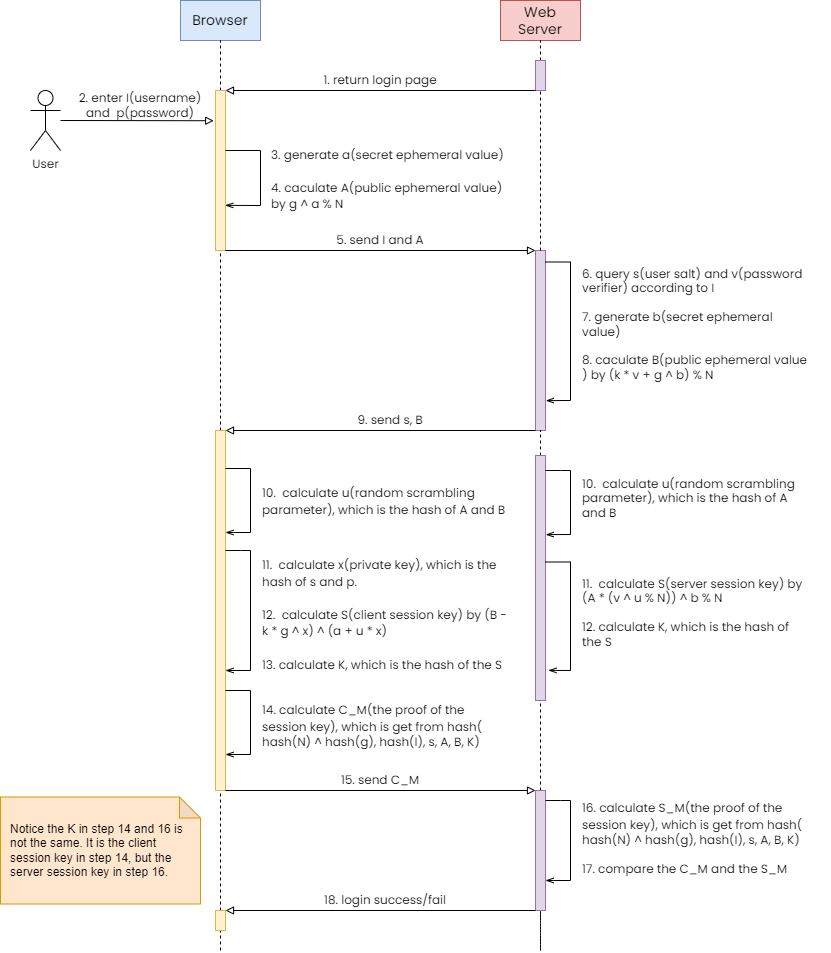

The diagram above was exported from draw.io. Its source (the exported page's mxGraphModel, read from the mxfile embedded in the PNG):
<mxGraphModel dx="1690" dy="1127" grid="1" gridSize="10" guides="1" tooltips="1" connect="1" arrows="1" fold="1" page="1" pageScale="1" pageWidth="850" pageHeight="1100" math="0" shadow="0">
  <root>
    <mxCell id="0" />
    <mxCell id="1" parent="0" />
    <mxCell id="5pMOgfe0vC_hU4Odg8FA-49" value="" style="rounded=0;whiteSpace=wrap;html=1;fillColor=#e1d5e7;strokeColor=#9673a6;" vertex="1" parent="1">
      <mxGeometry x="565" y="300" width="10" height="180" as="geometry" />
    </mxCell>
    <mxCell id="5pMOgfe0vC_hU4Odg8FA-50" value="&lt;font data-font-src=&quot;https://fonts.googleapis.com/css?family=Poppins&quot; face=&quot;Poppins&quot;&gt;User&lt;/font&gt;" style="shape=umlActor;verticalLabelPosition=bottom;verticalAlign=top;html=1;" vertex="1" parent="1">
      <mxGeometry x="60" y="140" width="30" height="60" as="geometry" />
    </mxCell>
    <mxCell id="5pMOgfe0vC_hU4Odg8FA-51" value="&lt;font style=&quot;font-size: 14px;&quot; data-font-src=&quot;https://fonts.googleapis.com/css?family=Poppins&quot; face=&quot;Poppins&quot;&gt;Browser&lt;/font&gt;" style="rounded=0;whiteSpace=wrap;html=1;fillColor=#dae8fc;strokeColor=#6c8ebf;strokeWidth=1;" vertex="1" parent="1">
      <mxGeometry x="210" y="50" width="80" height="40" as="geometry" />
    </mxCell>
    <mxCell id="5pMOgfe0vC_hU4Odg8FA-52" value="" style="endArrow=none;dashed=1;html=1;rounded=0;entryX=0.5;entryY=1;entryDx=0;entryDy=0;" edge="1" parent="1" source="5pMOgfe0vC_hU4Odg8FA-54" target="5pMOgfe0vC_hU4Odg8FA-51">
      <mxGeometry width="50" height="50" relative="1" as="geometry">
        <mxPoint x="250" y="340" as="sourcePoint" />
        <mxPoint x="350" y="260" as="targetPoint" />
      </mxGeometry>
    </mxCell>
    <mxCell id="5pMOgfe0vC_hU4Odg8FA-53" value="" style="endArrow=none;dashed=1;html=1;rounded=0;entryX=0.5;entryY=1;entryDx=0;entryDy=0;" edge="1" parent="1" target="5pMOgfe0vC_hU4Odg8FA-54" source="5pMOgfe0vC_hU4Odg8FA-71">
      <mxGeometry width="50" height="50" relative="1" as="geometry">
        <mxPoint x="250" y="560" as="sourcePoint" />
        <mxPoint x="250" y="90" as="targetPoint" />
      </mxGeometry>
    </mxCell>
    <mxCell id="5pMOgfe0vC_hU4Odg8FA-54" value="" style="rounded=0;whiteSpace=wrap;html=1;fillColor=#fff2cc;strokeColor=#d6b656;" vertex="1" parent="1">
      <mxGeometry x="245" y="140" width="10" height="160" as="geometry" />
    </mxCell>
    <mxCell id="5pMOgfe0vC_hU4Odg8FA-55" value="&lt;font style=&quot;font-size: 14px;&quot; data-font-src=&quot;https://fonts.googleapis.com/css?family=Poppins&quot; face=&quot;Poppins&quot;&gt;Web Server&lt;/font&gt;" style="rounded=0;whiteSpace=wrap;html=1;fillColor=#f8cecc;strokeColor=#b85450;" vertex="1" parent="1">
      <mxGeometry x="530" y="50" width="80" height="40" as="geometry" />
    </mxCell>
    <mxCell id="5pMOgfe0vC_hU4Odg8FA-56" value="" style="endArrow=none;dashed=1;html=1;rounded=0;entryX=0.5;entryY=1;entryDx=0;entryDy=0;" edge="1" parent="1" source="5pMOgfe0vC_hU4Odg8FA-58" target="5pMOgfe0vC_hU4Odg8FA-55">
      <mxGeometry width="50" height="50" relative="1" as="geometry">
        <mxPoint x="570" y="340" as="sourcePoint" />
        <mxPoint x="670" y="260" as="targetPoint" />
      </mxGeometry>
    </mxCell>
    <mxCell id="5pMOgfe0vC_hU4Odg8FA-57" value="" style="endArrow=none;dashed=1;html=1;rounded=0;entryX=0.5;entryY=1;entryDx=0;entryDy=0;" edge="1" parent="1" source="5pMOgfe0vC_hU4Odg8FA-49" target="5pMOgfe0vC_hU4Odg8FA-58">
      <mxGeometry width="50" height="50" relative="1" as="geometry">
        <mxPoint x="570" y="470" as="sourcePoint" />
        <mxPoint x="570" y="90" as="targetPoint" />
      </mxGeometry>
    </mxCell>
    <mxCell id="5pMOgfe0vC_hU4Odg8FA-58" value="" style="rounded=0;whiteSpace=wrap;html=1;fillColor=#e1d5e7;strokeColor=#9673a6;" vertex="1" parent="1">
      <mxGeometry x="565" y="110" width="10" height="30" as="geometry" />
    </mxCell>
    <mxCell id="5pMOgfe0vC_hU4Odg8FA-59" value="" style="endArrow=block;html=1;rounded=0;entryX=1;entryY=0;entryDx=0;entryDy=0;exitX=0;exitY=1;exitDx=0;exitDy=0;endFill=0;" edge="1" parent="1" source="5pMOgfe0vC_hU4Odg8FA-58" target="5pMOgfe0vC_hU4Odg8FA-54">
      <mxGeometry width="50" height="50" relative="1" as="geometry">
        <mxPoint x="360" y="190" as="sourcePoint" />
        <mxPoint x="410" y="140" as="targetPoint" />
      </mxGeometry>
    </mxCell>
    <mxCell id="5pMOgfe0vC_hU4Odg8FA-60" value="&lt;font style=&quot;font-size: 12px;&quot; data-font-src=&quot;https://fonts.googleapis.com/css?family=Poppins&quot; face=&quot;Poppins&quot;&gt;1. return login page&lt;/font&gt;" style="text;html=1;strokeColor=none;fillColor=none;align=center;verticalAlign=middle;whiteSpace=wrap;rounded=0;" vertex="1" parent="1">
      <mxGeometry x="330" y="120" width="160" height="20" as="geometry" />
    </mxCell>
    <mxCell id="5pMOgfe0vC_hU4Odg8FA-61" value="" style="endArrow=block;html=1;rounded=0;entryX=-0.18;entryY=0.189;entryDx=0;entryDy=0;entryPerimeter=0;endFill=0;" edge="1" parent="1" target="5pMOgfe0vC_hU4Odg8FA-54">
      <mxGeometry width="50" height="50" relative="1" as="geometry">
        <mxPoint x="90" y="170" as="sourcePoint" />
        <mxPoint x="230" y="160" as="targetPoint" />
      </mxGeometry>
    </mxCell>
    <mxCell id="5pMOgfe0vC_hU4Odg8FA-62" value="&lt;font style=&quot;font-size: 12px;&quot; face=&quot;Poppins&quot;&gt;2. enter I(username)&lt;br&gt;and&amp;nbsp; p(password)&lt;/font&gt;" style="text;html=1;strokeColor=none;fillColor=none;align=center;verticalAlign=middle;whiteSpace=wrap;rounded=0;" vertex="1" parent="1">
      <mxGeometry x="100" y="140" width="140" height="30" as="geometry" />
    </mxCell>
    <mxCell id="5pMOgfe0vC_hU4Odg8FA-63" value="" style="endArrow=openThin;html=1;rounded=0;endFill=0;entryX=0.971;entryY=0.718;entryDx=0;entryDy=0;entryPerimeter=0;" edge="1" parent="1" target="5pMOgfe0vC_hU4Odg8FA-54">
      <mxGeometry width="50" height="50" relative="1" as="geometry">
        <mxPoint x="255" y="200" as="sourcePoint" />
        <mxPoint x="260" y="220" as="targetPoint" />
        <Array as="points">
          <mxPoint x="290" y="200" />
          <mxPoint x="290" y="255" />
        </Array>
      </mxGeometry>
    </mxCell>
    <mxCell id="5pMOgfe0vC_hU4Odg8FA-64" value="&lt;div style=&quot;text-align: left; line-height: 130%;&quot;&gt;&lt;span style=&quot;background-color: initial;&quot;&gt;&lt;font data-font-src=&quot;https://fonts.googleapis.com/css?family=Poppins&quot; face=&quot;Poppins&quot;&gt;3. generate a(secret ephemeral value)&lt;/font&gt;&lt;/span&gt;&lt;/div&gt;&lt;div style=&quot;text-align: left; line-height: 130%;&quot;&gt;&lt;span style=&quot;background-color: initial;&quot;&gt;&lt;font data-font-src=&quot;https://fonts.googleapis.com/css?family=Poppins&quot; face=&quot;Poppins&quot;&gt;&lt;br&gt;&lt;/font&gt;&lt;/span&gt;&lt;/div&gt;&lt;font style=&quot;font-size: 12px;&quot; data-font-src=&quot;https://fonts.googleapis.com/css?family=Poppins&quot; face=&quot;Poppins&quot;&gt;&lt;div style=&quot;text-align: left; line-height: 130%;&quot;&gt;4. caculate A(public ephemeral value&lt;span style=&quot;background-color: initial;&quot;&gt;) by g ^ a % N&lt;/span&gt;&lt;span style=&quot;background-color: initial;&quot;&gt;&amp;nbsp;&lt;/span&gt;&lt;/div&gt;&lt;/font&gt;" style="text;html=1;strokeColor=none;fillColor=none;align=center;verticalAlign=top;whiteSpace=wrap;rounded=0;horizontal=1;" vertex="1" parent="1">
      <mxGeometry x="300" y="190" width="240" height="80" as="geometry" />
    </mxCell>
    <mxCell id="5pMOgfe0vC_hU4Odg8FA-65" value="" style="endArrow=block;html=1;rounded=0;endFill=0;exitX=1;exitY=1;exitDx=0;exitDy=0;entryX=0;entryY=0;entryDx=0;entryDy=0;" edge="1" parent="1" target="5pMOgfe0vC_hU4Odg8FA-49" source="5pMOgfe0vC_hU4Odg8FA-54">
      <mxGeometry width="50" height="50" relative="1" as="geometry">
        <mxPoint x="255" y="369.43" as="sourcePoint" />
        <mxPoint x="550" y="300" as="targetPoint" />
      </mxGeometry>
    </mxCell>
    <mxCell id="5pMOgfe0vC_hU4Odg8FA-66" value="&lt;font data-font-src=&quot;https://fonts.googleapis.com/css?family=Poppins&quot; face=&quot;Poppins&quot;&gt;6. query s(user salt) and v(password verifier) according to I&lt;br&gt;&lt;br&gt;7. generate&amp;nbsp;b(secret ephemeral value)&lt;br&gt;&lt;br&gt;8. caculate B(public&amp;nbsp;ephemeral value&lt;br&gt;) by (k * v + g ^ b) % N&lt;br&gt;&lt;/font&gt;" style="text;html=1;strokeColor=none;fillColor=none;align=left;verticalAlign=top;whiteSpace=wrap;rounded=0;" vertex="1" parent="1">
      <mxGeometry x="610" y="310" width="230" height="130" as="geometry" />
    </mxCell>
    <mxCell id="5pMOgfe0vC_hU4Odg8FA-67" value="" style="endArrow=none;dashed=1;html=1;rounded=0;entryX=0.5;entryY=1;entryDx=0;entryDy=0;" edge="1" parent="1" target="5pMOgfe0vC_hU4Odg8FA-49" source="5pMOgfe0vC_hU4Odg8FA-75">
      <mxGeometry width="50" height="50" relative="1" as="geometry">
        <mxPoint x="570" y="800" as="sourcePoint" />
        <mxPoint x="570" y="140" as="targetPoint" />
      </mxGeometry>
    </mxCell>
    <mxCell id="5pMOgfe0vC_hU4Odg8FA-68" value="" style="endArrow=openThin;html=1;rounded=0;endFill=0;entryX=1.028;entryY=0.834;entryDx=0;entryDy=0;entryPerimeter=0;" edge="1" parent="1" target="5pMOgfe0vC_hU4Odg8FA-49">
      <mxGeometry width="50" height="50" relative="1" as="geometry">
        <mxPoint x="575" y="311.5" as="sourcePoint" />
        <mxPoint x="580" y="450" as="targetPoint" />
        <Array as="points">
          <mxPoint x="600" y="311.5" />
          <mxPoint x="600" y="450" />
        </Array>
      </mxGeometry>
    </mxCell>
    <mxCell id="5pMOgfe0vC_hU4Odg8FA-69" value="&lt;font style=&quot;font-size: 12px;&quot; data-font-src=&quot;https://fonts.googleapis.com/css?family=Poppins&quot; face=&quot;Poppins&quot;&gt;5. send I and A&lt;/font&gt;" style="text;html=1;strokeColor=none;fillColor=none;align=center;verticalAlign=middle;whiteSpace=wrap;rounded=0;" vertex="1" parent="1">
      <mxGeometry x="330" y="280" width="160" height="20" as="geometry" />
    </mxCell>
    <mxCell id="5pMOgfe0vC_hU4Odg8FA-70" value="" style="endArrow=block;html=1;rounded=0;entryX=1;entryY=0;entryDx=0;entryDy=0;exitX=0;exitY=1;exitDx=0;exitDy=0;endFill=0;" edge="1" parent="1" source="5pMOgfe0vC_hU4Odg8FA-49" target="5pMOgfe0vC_hU4Odg8FA-71">
      <mxGeometry width="50" height="50" relative="1" as="geometry">
        <mxPoint x="565" y="440" as="sourcePoint" />
        <mxPoint x="255" y="440" as="targetPoint" />
      </mxGeometry>
    </mxCell>
    <mxCell id="5pMOgfe0vC_hU4Odg8FA-72" value="" style="endArrow=none;dashed=1;html=1;rounded=0;entryX=0.5;entryY=1;entryDx=0;entryDy=0;" edge="1" parent="1" source="5pMOgfe0vC_hU4Odg8FA-100" target="5pMOgfe0vC_hU4Odg8FA-71">
      <mxGeometry width="50" height="50" relative="1" as="geometry">
        <mxPoint x="250" y="1050" as="sourcePoint" />
        <mxPoint x="250" y="300" as="targetPoint" />
      </mxGeometry>
    </mxCell>
    <mxCell id="5pMOgfe0vC_hU4Odg8FA-71" value="" style="rounded=0;whiteSpace=wrap;html=1;fillColor=#fff2cc;strokeColor=#d6b656;" vertex="1" parent="1">
      <mxGeometry x="245" y="480" width="10" height="360" as="geometry" />
    </mxCell>
    <mxCell id="5pMOgfe0vC_hU4Odg8FA-73" value="&lt;font style=&quot;font-size: 12px;&quot; data-font-src=&quot;https://fonts.googleapis.com/css?family=Poppins&quot; face=&quot;Poppins&quot;&gt;9. send s, B&lt;/font&gt;" style="text;html=1;strokeColor=none;fillColor=none;align=center;verticalAlign=middle;whiteSpace=wrap;rounded=0;" vertex="1" parent="1">
      <mxGeometry x="340" y="460" width="160" height="20" as="geometry" />
    </mxCell>
    <mxCell id="5pMOgfe0vC_hU4Odg8FA-76" value="" style="endArrow=none;dashed=1;html=1;rounded=0;entryX=0.5;entryY=1;entryDx=0;entryDy=0;" edge="1" parent="1" source="5pMOgfe0vC_hU4Odg8FA-88" target="5pMOgfe0vC_hU4Odg8FA-75">
      <mxGeometry width="50" height="50" relative="1" as="geometry">
        <mxPoint x="570" y="880" as="sourcePoint" />
        <mxPoint x="570" y="480" as="targetPoint" />
      </mxGeometry>
    </mxCell>
    <mxCell id="5pMOgfe0vC_hU4Odg8FA-75" value="" style="rounded=0;whiteSpace=wrap;html=1;fillColor=#e1d5e7;strokeColor=#9673a6;" vertex="1" parent="1">
      <mxGeometry x="565" y="505" width="10" height="245" as="geometry" />
    </mxCell>
    <mxCell id="5pMOgfe0vC_hU4Odg8FA-77" value="" style="endArrow=openThin;html=1;rounded=0;endFill=0;entryX=1.02;entryY=0.323;entryDx=0;entryDy=0;entryPerimeter=0;" edge="1" parent="1" target="5pMOgfe0vC_hU4Odg8FA-75">
      <mxGeometry width="50" height="50" relative="1" as="geometry">
        <mxPoint x="575" y="520" as="sourcePoint" />
        <mxPoint x="600" y="648.5" as="targetPoint" />
        <Array as="points">
          <mxPoint x="590" y="520" />
          <mxPoint x="600" y="520" />
          <mxPoint x="600" y="584" />
        </Array>
      </mxGeometry>
    </mxCell>
    <mxCell id="5pMOgfe0vC_hU4Odg8FA-78" value="" style="endArrow=openThin;html=1;rounded=0;endFill=0;entryX=1.017;entryY=0.881;entryDx=0;entryDy=0;entryPerimeter=0;exitX=1.021;exitY=0.167;exitDx=0;exitDy=0;exitPerimeter=0;" edge="1" parent="1">
      <mxGeometry width="50" height="50" relative="1" as="geometry">
        <mxPoint x="255" y="518" as="sourcePoint" />
        <mxPoint x="255" y="582" as="targetPoint" />
        <Array as="points">
          <mxPoint x="280" y="518" />
          <mxPoint x="280" y="582" />
        </Array>
      </mxGeometry>
    </mxCell>
    <mxCell id="5pMOgfe0vC_hU4Odg8FA-80" value="&lt;div style=&quot;line-height: 130%;&quot;&gt;&lt;font face=&quot;Poppins&quot;&gt;10.&amp;nbsp; calculate u(random scrambling parameter), which is the hash of A and B&lt;/font&gt;&lt;/div&gt;" style="text;html=1;strokeColor=none;fillColor=none;align=left;verticalAlign=top;whiteSpace=wrap;rounded=0;horizontal=1;" vertex="1" parent="1">
      <mxGeometry x="290" y="528" width="250" height="45" as="geometry" />
    </mxCell>
    <mxCell id="5pMOgfe0vC_hU4Odg8FA-82" value="&lt;font data-font-src=&quot;https://fonts.googleapis.com/css?family=Poppins&quot; face=&quot;Poppins&quot;&gt;10.&amp;nbsp; calculate u(random scrambling parameter), which is the hash of A and B&lt;br&gt;&lt;/font&gt;" style="text;html=1;strokeColor=none;fillColor=none;align=left;verticalAlign=top;whiteSpace=wrap;rounded=0;" vertex="1" parent="1">
      <mxGeometry x="610" y="520" width="230" height="60" as="geometry" />
    </mxCell>
    <mxCell id="5pMOgfe0vC_hU4Odg8FA-83" value="" style="endArrow=openThin;html=1;rounded=0;endFill=0;entryX=1.292;entryY=0.877;entryDx=0;entryDy=0;entryPerimeter=0;" edge="1" parent="1" target="5pMOgfe0vC_hU4Odg8FA-75">
      <mxGeometry width="50" height="50" relative="1" as="geometry">
        <mxPoint x="575" y="611.5" as="sourcePoint" />
        <mxPoint x="575" y="750" as="targetPoint" />
        <Array as="points">
          <mxPoint x="600" y="611.5" />
          <mxPoint x="600" y="720" />
        </Array>
      </mxGeometry>
    </mxCell>
    <mxCell id="5pMOgfe0vC_hU4Odg8FA-84" value="&lt;font data-font-src=&quot;https://fonts.googleapis.com/css?family=Poppins&quot; face=&quot;Poppins&quot;&gt;11.&amp;nbsp; calculate S(server session key) by (A * (v ^ u % N)) ^ b % N&lt;br&gt;&lt;br&gt;12. calculate K, which is the hash of the S&lt;br&gt;&lt;/font&gt;" style="text;html=1;strokeColor=none;fillColor=none;align=left;verticalAlign=top;whiteSpace=wrap;rounded=0;" vertex="1" parent="1">
      <mxGeometry x="610" y="620" width="230" height="80" as="geometry" />
    </mxCell>
    <mxCell id="5pMOgfe0vC_hU4Odg8FA-85" value="" style="endArrow=openThin;html=1;rounded=0;endFill=0;" edge="1" parent="1">
      <mxGeometry width="50" height="50" relative="1" as="geometry">
        <mxPoint x="255" y="600" as="sourcePoint" />
        <mxPoint x="255" y="720" as="targetPoint" />
        <Array as="points">
          <mxPoint x="270" y="600" />
          <mxPoint x="280" y="600" />
          <mxPoint x="280" y="720" />
        </Array>
      </mxGeometry>
    </mxCell>
    <mxCell id="5pMOgfe0vC_hU4Odg8FA-86" value="&lt;div style=&quot;line-height: 130%;&quot;&gt;&lt;font data-font-src=&quot;https://fonts.googleapis.com/css?family=Poppins&quot; face=&quot;Poppins&quot;&gt;11.&amp;nbsp; calculate x(private key), which is the hash of s and p.&lt;/font&gt;&lt;/div&gt;&lt;div style=&quot;line-height: 130%;&quot;&gt;&lt;font data-font-src=&quot;https://fonts.googleapis.com/css?family=Poppins&quot; face=&quot;Poppins&quot;&gt;&lt;br&gt;&lt;/font&gt;&lt;/div&gt;&lt;div style=&quot;line-height: 130%;&quot;&gt;&lt;font data-font-src=&quot;https://fonts.googleapis.com/css?family=Poppins&quot; face=&quot;Poppins&quot;&gt;12.&amp;nbsp; calculate S(client session key) by&amp;nbsp;(B - k * g ^ x) ^ (a + u * x)&lt;br&gt;&lt;br style=&quot;border-color: var(--border-color);&quot;&gt;13. calculate K, which is the hash of the S&lt;/font&gt;&lt;br&gt;&lt;/div&gt;" style="text;html=1;strokeColor=none;fillColor=none;align=left;verticalAlign=top;whiteSpace=wrap;rounded=0;horizontal=1;" vertex="1" parent="1">
      <mxGeometry x="290" y="600" width="250" height="120" as="geometry" />
    </mxCell>
    <mxCell id="5pMOgfe0vC_hU4Odg8FA-87" value="" style="endArrow=block;html=1;rounded=0;endFill=0;exitX=1;exitY=1;exitDx=0;exitDy=0;entryX=0;entryY=0;entryDx=0;entryDy=0;" edge="1" parent="1" source="5pMOgfe0vC_hU4Odg8FA-71" target="5pMOgfe0vC_hU4Odg8FA-88">
      <mxGeometry width="50" height="50" relative="1" as="geometry">
        <mxPoint x="290" y="840" as="sourcePoint" />
        <mxPoint x="490" y="850" as="targetPoint" />
      </mxGeometry>
    </mxCell>
    <mxCell id="5pMOgfe0vC_hU4Odg8FA-89" value="" style="endArrow=none;dashed=1;html=1;rounded=0;entryX=0.5;entryY=1;entryDx=0;entryDy=0;" edge="1" parent="1" target="5pMOgfe0vC_hU4Odg8FA-88">
      <mxGeometry width="50" height="50" relative="1" as="geometry">
        <mxPoint x="570" y="880" as="sourcePoint" />
        <mxPoint x="570" y="750" as="targetPoint" />
        <Array as="points">
          <mxPoint x="570" y="1000" />
          <mxPoint x="570" y="880" />
        </Array>
      </mxGeometry>
    </mxCell>
    <mxCell id="5pMOgfe0vC_hU4Odg8FA-88" value="" style="rounded=0;whiteSpace=wrap;html=1;fillColor=#e1d5e7;strokeColor=#9673a6;" vertex="1" parent="1">
      <mxGeometry x="565" y="840" width="10" height="120" as="geometry" />
    </mxCell>
    <mxCell id="5pMOgfe0vC_hU4Odg8FA-91" value="" style="endArrow=openThin;html=1;rounded=0;endFill=0;entryX=1.017;entryY=0.881;entryDx=0;entryDy=0;entryPerimeter=0;exitX=1.021;exitY=0.167;exitDx=0;exitDy=0;exitPerimeter=0;" edge="1" parent="1">
      <mxGeometry width="50" height="50" relative="1" as="geometry">
        <mxPoint x="255" y="740" as="sourcePoint" />
        <mxPoint x="255" y="804" as="targetPoint" />
        <Array as="points">
          <mxPoint x="280" y="740" />
          <mxPoint x="280" y="804" />
        </Array>
      </mxGeometry>
    </mxCell>
    <mxCell id="5pMOgfe0vC_hU4Odg8FA-92" value="&lt;div style=&quot;line-height: 130%;&quot;&gt;&lt;font data-font-src=&quot;https://fonts.googleapis.com/css?family=Poppins&quot; face=&quot;Poppins&quot;&gt;14. calculate C_M(the proof of the session key), which is get from hash(&lt;/font&gt;&lt;/div&gt;&lt;font data-font-src=&quot;https://fonts.googleapis.com/css?family=Poppins&quot; face=&quot;Poppins&quot;&gt;hash(N) ^ hash(g), hash(I), s, A, B, K&lt;span style=&quot;background-color: initial;&quot;&gt;)&lt;/span&gt;&lt;/font&gt;" style="text;html=1;strokeColor=none;fillColor=none;align=left;verticalAlign=top;whiteSpace=wrap;rounded=0;horizontal=1;" vertex="1" parent="1">
      <mxGeometry x="290" y="745" width="250" height="55" as="geometry" />
    </mxCell>
    <mxCell id="5pMOgfe0vC_hU4Odg8FA-93" value="&lt;font style=&quot;font-size: 12px;&quot; data-font-src=&quot;https://fonts.googleapis.com/css?family=Poppins&quot; face=&quot;Poppins&quot;&gt;15. send C_M&lt;/font&gt;" style="text;html=1;strokeColor=none;fillColor=none;align=center;verticalAlign=middle;whiteSpace=wrap;rounded=0;" vertex="1" parent="1">
      <mxGeometry x="330" y="820" width="160" height="20" as="geometry" />
    </mxCell>
    <mxCell id="5pMOgfe0vC_hU4Odg8FA-97" value="" style="endArrow=openThin;html=1;rounded=0;endFill=0;entryX=1;entryY=0.75;entryDx=0;entryDy=0;" edge="1" parent="1" target="5pMOgfe0vC_hU4Odg8FA-88">
      <mxGeometry width="50" height="50" relative="1" as="geometry">
        <mxPoint x="575" y="850" as="sourcePoint" />
        <mxPoint x="575" y="900" as="targetPoint" />
        <Array as="points">
          <mxPoint x="590" y="850" />
          <mxPoint x="600" y="850" />
          <mxPoint x="600" y="930" />
        </Array>
      </mxGeometry>
    </mxCell>
    <mxCell id="5pMOgfe0vC_hU4Odg8FA-98" value="&lt;div style=&quot;line-height: 130%;&quot;&gt;&lt;font data-font-src=&quot;https://fonts.googleapis.com/css?family=Poppins&quot; face=&quot;Poppins&quot;&gt;16.&amp;nbsp;calculate S_M(the proof of the session key), which is get from hash(&lt;/font&gt;&lt;/div&gt;&lt;font style=&quot;border-color: var(--border-color);&quot; data-font-src=&quot;https://fonts.googleapis.com/css?family=Poppins&quot; face=&quot;Poppins&quot;&gt;hash(N) ^ hash(g), hash(I), s, A, B, K&lt;span style=&quot;border-color: var(--border-color); background-color: initial;&quot;&gt;)&lt;br&gt;&lt;br&gt;17. compare the C_M and the S_M&lt;br&gt;&lt;/span&gt;&lt;/font&gt;" style="text;html=1;strokeColor=none;fillColor=none;align=left;verticalAlign=top;whiteSpace=wrap;rounded=0;horizontal=1;" vertex="1" parent="1">
      <mxGeometry x="610" y="842.5" width="250" height="87.5" as="geometry" />
    </mxCell>
    <mxCell id="5pMOgfe0vC_hU4Odg8FA-99" value="" style="endArrow=block;html=1;rounded=0;entryX=1;entryY=0;entryDx=0;entryDy=0;exitX=0;exitY=1;exitDx=0;exitDy=0;endFill=0;" edge="1" parent="1">
      <mxGeometry width="50" height="50" relative="1" as="geometry">
        <mxPoint x="565" y="960" as="sourcePoint" />
        <mxPoint x="255" y="960" as="targetPoint" />
      </mxGeometry>
    </mxCell>
    <mxCell id="5pMOgfe0vC_hU4Odg8FA-104" value="" style="endArrow=none;dashed=1;html=1;rounded=0;entryX=0.5;entryY=1;entryDx=0;entryDy=0;" edge="1" parent="1" target="5pMOgfe0vC_hU4Odg8FA-100">
      <mxGeometry width="50" height="50" relative="1" as="geometry">
        <mxPoint x="250" y="1000" as="sourcePoint" />
        <mxPoint x="250" y="840" as="targetPoint" />
      </mxGeometry>
    </mxCell>
    <mxCell id="5pMOgfe0vC_hU4Odg8FA-100" value="" style="rounded=0;whiteSpace=wrap;html=1;fillColor=#fff2cc;strokeColor=#d6b656;" vertex="1" parent="1">
      <mxGeometry x="245" y="960" width="10" height="20" as="geometry" />
    </mxCell>
    <mxCell id="5pMOgfe0vC_hU4Odg8FA-105" value="&lt;font style=&quot;font-size: 12px;&quot; data-font-src=&quot;https://fonts.googleapis.com/css?family=Poppins&quot; face=&quot;Poppins&quot;&gt;18. login success/fail&lt;/font&gt;" style="text;html=1;strokeColor=none;fillColor=none;align=center;verticalAlign=middle;whiteSpace=wrap;rounded=0;" vertex="1" parent="1">
      <mxGeometry x="335" y="940" width="160" height="20" as="geometry" />
    </mxCell>
    <mxCell id="5pMOgfe0vC_hU4Odg8FA-111" value="Notice the K in step 14 and 16 is not the same. It is the client session key in step 14, but the server session key in step 16." style="shape=note;whiteSpace=wrap;html=1;backgroundOutline=1;darkOpacity=0.05;align=left;size=21;fillColor=#ffe6cc;strokeColor=#d79b00;spacingLeft=8;" vertex="1" parent="1">
      <mxGeometry x="30" y="846.5" width="200" height="107" as="geometry" />
    </mxCell>
  </root>
</mxGraphModel>